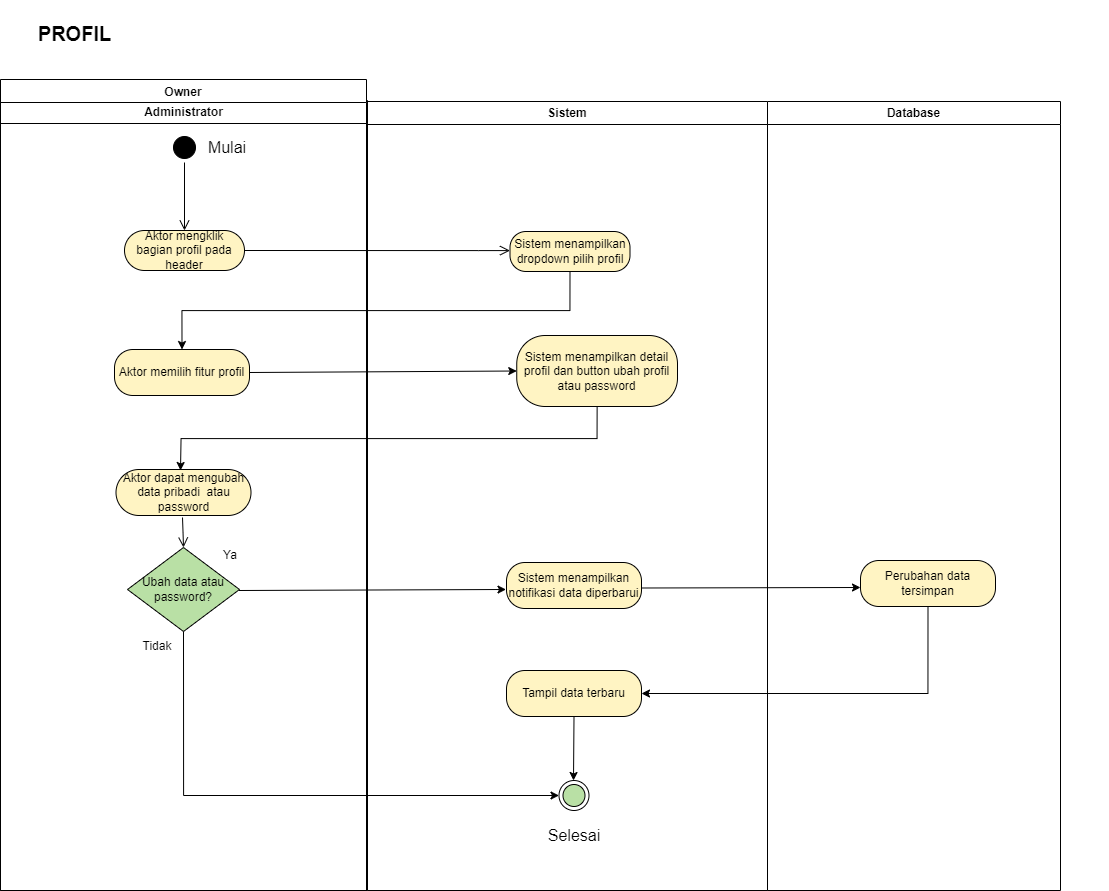

The diagram above was exported from draw.io. Its source (the exported page's mxGraphModel, read from the mxfile embedded in the PNG):
<mxGraphModel dx="3580" dy="1911" grid="1" gridSize="10" guides="1" tooltips="1" connect="1" arrows="1" fold="1" page="1" pageScale="1" pageWidth="850" pageHeight="1100" math="0" shadow="0">
  <root>
    <mxCell id="0" />
    <mxCell id="1" parent="0" />
    <mxCell id="9bPxySP6LteyyLCvrCct-1" value="Sistem" style="swimlane;whiteSpace=wrap;html=1;labelBackgroundColor=none;" parent="1" vertex="1">
      <mxGeometry x="-1013" y="-969" width="400" height="789" as="geometry" />
    </mxCell>
    <mxCell id="9bPxySP6LteyyLCvrCct-2" value="Sistem menampilkan dropdown pilih profil" style="rounded=1;whiteSpace=wrap;html=1;arcSize=40;labelBackgroundColor=none;fillColor=#FFF4C3;" parent="9bPxySP6LteyyLCvrCct-1" vertex="1">
      <mxGeometry x="142.5" y="130" width="120" height="40" as="geometry" />
    </mxCell>
    <mxCell id="9bPxySP6LteyyLCvrCct-3" style="edgeStyle=none;curved=1;rounded=0;orthogonalLoop=1;jettySize=auto;html=1;exitX=0.5;exitY=0;exitDx=0;exitDy=0;fontSize=12;startSize=8;endSize=8;labelBackgroundColor=none;fontColor=default;" parent="9bPxySP6LteyyLCvrCct-1" source="9bPxySP6LteyyLCvrCct-2" target="9bPxySP6LteyyLCvrCct-2" edge="1">
      <mxGeometry relative="1" as="geometry" />
    </mxCell>
    <mxCell id="9bPxySP6LteyyLCvrCct-4" value="Sistem menampilkan notifikasi data diperbarui" style="rounded=1;whiteSpace=wrap;html=1;arcSize=40;labelBackgroundColor=none;fillColor=#FFF4C3;" parent="9bPxySP6LteyyLCvrCct-1" vertex="1">
      <mxGeometry x="139" y="461" width="135" height="46" as="geometry" />
    </mxCell>
    <mxCell id="9bPxySP6LteyyLCvrCct-7" value="" style="ellipse;html=1;shape=endState;labelBackgroundColor=none;fillColor=#B9E0A5;" parent="9bPxySP6LteyyLCvrCct-1" vertex="1">
      <mxGeometry x="191.5" y="679" width="30" height="30" as="geometry" />
    </mxCell>
    <mxCell id="9bPxySP6LteyyLCvrCct-8" value="Selesai" style="text;html=1;align=center;verticalAlign=middle;whiteSpace=wrap;rounded=0;fontSize=16;labelBackgroundColor=none;" parent="9bPxySP6LteyyLCvrCct-1" vertex="1">
      <mxGeometry x="176.5" y="719" width="60" height="30" as="geometry" />
    </mxCell>
    <mxCell id="9bPxySP6LteyyLCvrCct-41" value="Sistem menampilkan detail profil dan button ubah profil atau password" style="rounded=1;whiteSpace=wrap;html=1;arcSize=40;labelBackgroundColor=none;fillColor=#FFF4C3;" parent="9bPxySP6LteyyLCvrCct-1" vertex="1">
      <mxGeometry x="149.25" y="234" width="160.75" height="71" as="geometry" />
    </mxCell>
    <mxCell id="xcWSeIFiPMH8al7eSX6Q-5" value="" style="endArrow=classic;html=1;rounded=0;exitX=1;exitY=0.5;exitDx=0;exitDy=0;entryX=0;entryY=0.5;entryDx=0;entryDy=0;" edge="1" parent="9bPxySP6LteyyLCvrCct-1">
      <mxGeometry width="50" height="50" relative="1" as="geometry">
        <mxPoint x="-128.5" y="489" as="sourcePoint" />
        <mxPoint x="138.5" y="488" as="targetPoint" />
      </mxGeometry>
    </mxCell>
    <mxCell id="xcWSeIFiPMH8al7eSX6Q-18" style="edgeStyle=orthogonalEdgeStyle;rounded=0;orthogonalLoop=1;jettySize=auto;html=1;exitX=0.5;exitY=1;exitDx=0;exitDy=0;" edge="1" parent="9bPxySP6LteyyLCvrCct-1" source="xcWSeIFiPMH8al7eSX6Q-8">
      <mxGeometry relative="1" as="geometry">
        <mxPoint x="206" y="679" as="targetPoint" />
      </mxGeometry>
    </mxCell>
    <mxCell id="xcWSeIFiPMH8al7eSX6Q-8" value="Tampil data terbaru" style="rounded=1;whiteSpace=wrap;html=1;arcSize=40;labelBackgroundColor=none;fillColor=#FFF4C3;" vertex="1" parent="9bPxySP6LteyyLCvrCct-1">
      <mxGeometry x="139" y="569" width="135" height="46" as="geometry" />
    </mxCell>
    <mxCell id="9bPxySP6LteyyLCvrCct-16" value="Administrator" style="swimlane;whiteSpace=wrap;html=1;labelBackgroundColor=none;fillColor=#FFFFFF;" parent="1" vertex="1">
      <mxGeometry x="-1380" y="-970" width="367" height="790" as="geometry" />
    </mxCell>
    <mxCell id="9bPxySP6LteyyLCvrCct-17" value="m" style="ellipse;html=1;shape=startState;labelBackgroundColor=none;fillColor=#000000;" parent="9bPxySP6LteyyLCvrCct-16" vertex="1">
      <mxGeometry x="169" y="32" width="30" height="30" as="geometry" />
    </mxCell>
    <mxCell id="9bPxySP6LteyyLCvrCct-18" value="" style="edgeStyle=orthogonalEdgeStyle;html=1;verticalAlign=bottom;endArrow=open;endSize=8;rounded=0;fontSize=12;entryX=0.5;entryY=0;entryDx=0;entryDy=0;exitX=0.5;exitY=1;exitDx=0;exitDy=0;labelBackgroundColor=none;fontColor=default;" parent="9bPxySP6LteyyLCvrCct-16" source="9bPxySP6LteyyLCvrCct-17" target="9bPxySP6LteyyLCvrCct-20" edge="1">
      <mxGeometry relative="1" as="geometry">
        <mxPoint x="267" y="76" as="targetPoint" />
      </mxGeometry>
    </mxCell>
    <mxCell id="9bPxySP6LteyyLCvrCct-19" value="Mulai" style="text;strokeColor=none;fillColor=none;html=1;align=center;verticalAlign=middle;whiteSpace=wrap;rounded=0;fontSize=16;labelBackgroundColor=none;" parent="9bPxySP6LteyyLCvrCct-16" vertex="1">
      <mxGeometry x="197" y="32" width="60" height="30" as="geometry" />
    </mxCell>
    <mxCell id="9bPxySP6LteyyLCvrCct-20" value="Aktor mengklik bagian profil pada header" style="rounded=1;whiteSpace=wrap;html=1;arcSize=50;labelBackgroundColor=none;fillColor=#FFF4C3;" parent="9bPxySP6LteyyLCvrCct-16" vertex="1">
      <mxGeometry x="124" y="130" width="120" height="40" as="geometry" />
    </mxCell>
    <mxCell id="9bPxySP6LteyyLCvrCct-21" value="Aktor memilih fitur profil" style="rounded=1;whiteSpace=wrap;html=1;arcSize=40;labelBackgroundColor=none;fillColor=#FFF4C3;" parent="9bPxySP6LteyyLCvrCct-16" vertex="1">
      <mxGeometry x="114" y="249" width="135" height="46" as="geometry" />
    </mxCell>
    <mxCell id="9bPxySP6LteyyLCvrCct-22" value="" style="edgeStyle=orthogonalEdgeStyle;html=1;verticalAlign=bottom;endArrow=open;endSize=8;rounded=0;fontSize=12;curved=1;entryX=0;entryY=0.5;entryDx=0;entryDy=0;exitX=1;exitY=0.5;exitDx=0;exitDy=0;labelBackgroundColor=none;fontColor=default;" parent="1" source="9bPxySP6LteyyLCvrCct-20" target="9bPxySP6LteyyLCvrCct-2" edge="1">
      <mxGeometry relative="1" as="geometry">
        <mxPoint x="-598" y="-403" as="targetPoint" />
        <mxPoint x="-598" y="-567" as="sourcePoint" />
        <Array as="points">
          <mxPoint x="-902" y="-820" />
          <mxPoint x="-902" y="-820" />
        </Array>
      </mxGeometry>
    </mxCell>
    <mxCell id="9bPxySP6LteyyLCvrCct-24" value="Database" style="swimlane;whiteSpace=wrap;html=1;labelBackgroundColor=none;" parent="1" vertex="1">
      <mxGeometry x="-613" y="-969" width="293" height="789" as="geometry" />
    </mxCell>
    <mxCell id="9bPxySP6LteyyLCvrCct-25" style="edgeStyle=none;curved=1;rounded=0;orthogonalLoop=1;jettySize=auto;html=1;exitX=0.5;exitY=0;exitDx=0;exitDy=0;fontSize=12;startSize=8;endSize=8;labelBackgroundColor=none;fontColor=default;" parent="9bPxySP6LteyyLCvrCct-24" edge="1">
      <mxGeometry relative="1" as="geometry">
        <mxPoint x="330" y="132" as="sourcePoint" />
        <mxPoint x="330" y="132" as="targetPoint" />
      </mxGeometry>
    </mxCell>
    <mxCell id="xcWSeIFiPMH8al7eSX6Q-6" value="" style="endArrow=classic;html=1;rounded=0;exitX=1;exitY=0.5;exitDx=0;exitDy=0;" edge="1" parent="9bPxySP6LteyyLCvrCct-24">
      <mxGeometry width="50" height="50" relative="1" as="geometry">
        <mxPoint x="-126" y="486.5" as="sourcePoint" />
        <mxPoint x="93" y="486" as="targetPoint" />
      </mxGeometry>
    </mxCell>
    <mxCell id="xcWSeIFiPMH8al7eSX6Q-7" value="Perubahan data tersimpan" style="rounded=1;whiteSpace=wrap;html=1;arcSize=40;labelBackgroundColor=none;fillColor=#FFF4C3;" vertex="1" parent="9bPxySP6LteyyLCvrCct-24">
      <mxGeometry x="93" y="459" width="135" height="46" as="geometry" />
    </mxCell>
    <mxCell id="9bPxySP6LteyyLCvrCct-26" value="Owner" style="swimlane;labelBackgroundColor=none;" parent="1" vertex="1">
      <mxGeometry x="-1380" y="-991" width="366" height="811" as="geometry">
        <mxRectangle x="-1431" y="-1001" width="70" height="26" as="alternateBounds" />
      </mxGeometry>
    </mxCell>
    <mxCell id="9bPxySP6LteyyLCvrCct-28" value="Ubah data atau password?" style="rhombus;whiteSpace=wrap;html=1;labelBackgroundColor=none;fillColor=#B9E0A5;" parent="9bPxySP6LteyyLCvrCct-26" vertex="1">
      <mxGeometry x="127" y="468" width="112" height="84" as="geometry" />
    </mxCell>
    <mxCell id="9bPxySP6LteyyLCvrCct-31" value="Ya" style="text;html=1;align=center;verticalAlign=middle;whiteSpace=wrap;rounded=0;" parent="9bPxySP6LteyyLCvrCct-26" vertex="1">
      <mxGeometry x="200" y="461" width="60" height="30" as="geometry" />
    </mxCell>
    <mxCell id="9bPxySP6LteyyLCvrCct-32" value="Tidak" style="text;html=1;align=center;verticalAlign=middle;whiteSpace=wrap;rounded=0;" parent="9bPxySP6LteyyLCvrCct-26" vertex="1">
      <mxGeometry x="127" y="552" width="60" height="30" as="geometry" />
    </mxCell>
    <mxCell id="9bPxySP6LteyyLCvrCct-50" value="Aktor dapat mengubah data pribadi&amp;nbsp; atau password" style="rounded=1;whiteSpace=wrap;html=1;arcSize=50;labelBackgroundColor=none;fillColor=#FFF4C3;" parent="9bPxySP6LteyyLCvrCct-26" vertex="1">
      <mxGeometry x="115.5" y="390" width="135" height="46" as="geometry" />
    </mxCell>
    <mxCell id="xcWSeIFiPMH8al7eSX6Q-2" value="" style="edgeStyle=orthogonalEdgeStyle;html=1;verticalAlign=bottom;endArrow=open;endSize=8;rounded=0;fontSize=12;exitX=0.5;exitY=1;exitDx=0;exitDy=0;labelBackgroundColor=none;fontColor=default;entryX=0.5;entryY=0;entryDx=0;entryDy=0;" edge="1" parent="9bPxySP6LteyyLCvrCct-26" target="9bPxySP6LteyyLCvrCct-28">
      <mxGeometry relative="1" as="geometry">
        <mxPoint x="182" y="462" as="targetPoint" />
        <mxPoint x="182" y="438" as="sourcePoint" />
      </mxGeometry>
    </mxCell>
    <mxCell id="9bPxySP6LteyyLCvrCct-34" value="&lt;span style=&quot;font-size: 20px;&quot;&gt;&lt;b&gt;PROFIL&lt;/b&gt;&lt;/span&gt;" style="text;html=1;align=center;verticalAlign=middle;whiteSpace=wrap;rounded=0;" parent="1" vertex="1">
      <mxGeometry x="-1380" y="-1070" width="149" height="66" as="geometry" />
    </mxCell>
    <mxCell id="9bPxySP6LteyyLCvrCct-48" style="edgeStyle=orthogonalEdgeStyle;rounded=0;orthogonalLoop=1;jettySize=auto;html=1;exitX=0.5;exitY=1;exitDx=0;exitDy=0;entryX=0.5;entryY=0;entryDx=0;entryDy=0;" parent="1" source="9bPxySP6LteyyLCvrCct-2" target="9bPxySP6LteyyLCvrCct-21" edge="1">
      <mxGeometry relative="1" as="geometry">
        <mxPoint x="-1200" y="-730" as="targetPoint" />
      </mxGeometry>
    </mxCell>
    <mxCell id="9bPxySP6LteyyLCvrCct-58" style="edgeStyle=orthogonalEdgeStyle;rounded=0;orthogonalLoop=1;jettySize=auto;html=1;exitX=0.5;exitY=1;exitDx=0;exitDy=0;" parent="1" source="9bPxySP6LteyyLCvrCct-41" edge="1">
      <mxGeometry relative="1" as="geometry">
        <mxPoint x="-1200" y="-600" as="targetPoint" />
      </mxGeometry>
    </mxCell>
    <mxCell id="xcWSeIFiPMH8al7eSX6Q-4" value="" style="endArrow=classic;html=1;rounded=0;exitX=1;exitY=0.5;exitDx=0;exitDy=0;entryX=0;entryY=0.5;entryDx=0;entryDy=0;" edge="1" parent="1" source="9bPxySP6LteyyLCvrCct-21" target="9bPxySP6LteyyLCvrCct-41">
      <mxGeometry width="50" height="50" relative="1" as="geometry">
        <mxPoint x="-890" y="-690" as="sourcePoint" />
        <mxPoint x="-840" y="-740" as="targetPoint" />
      </mxGeometry>
    </mxCell>
    <mxCell id="xcWSeIFiPMH8al7eSX6Q-11" style="edgeStyle=orthogonalEdgeStyle;rounded=0;orthogonalLoop=1;jettySize=auto;html=1;exitX=0.5;exitY=1;exitDx=0;exitDy=0;entryX=1;entryY=0.5;entryDx=0;entryDy=0;" edge="1" parent="1" source="xcWSeIFiPMH8al7eSX6Q-7" target="xcWSeIFiPMH8al7eSX6Q-8">
      <mxGeometry relative="1" as="geometry" />
    </mxCell>
    <mxCell id="xcWSeIFiPMH8al7eSX6Q-16" style="edgeStyle=orthogonalEdgeStyle;rounded=0;orthogonalLoop=1;jettySize=auto;html=1;exitX=0.5;exitY=1;exitDx=0;exitDy=0;entryX=0;entryY=0.5;entryDx=0;entryDy=0;" edge="1" parent="1" source="9bPxySP6LteyyLCvrCct-28" target="9bPxySP6LteyyLCvrCct-7">
      <mxGeometry relative="1" as="geometry" />
    </mxCell>
  </root>
</mxGraphModel>